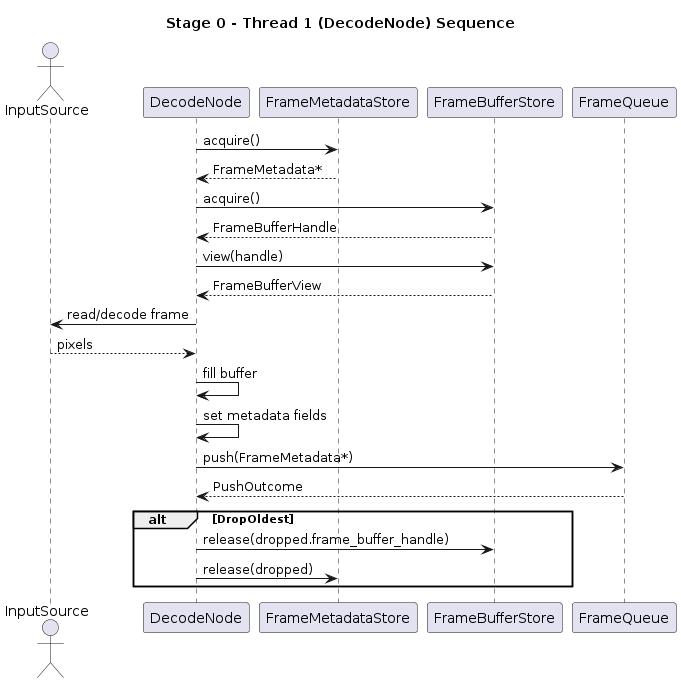

The diagram above was rendered by PlantUML. Its source (embedded in the PNG):
@startuml
title Stage 0 - Thread 1 (DecodeNode) Sequence

actor InputSource
participant DecodeNode
participant FrameMetadataStore
participant FrameBufferStore
participant FrameQueue

DecodeNode -> FrameMetadataStore : acquire()
FrameMetadataStore --> DecodeNode : FrameMetadata*

DecodeNode -> FrameBufferStore : acquire()
FrameBufferStore --> DecodeNode : FrameBufferHandle

DecodeNode -> FrameBufferStore : view(handle)
FrameBufferStore --> DecodeNode : FrameBufferView

DecodeNode -> InputSource : read/decode frame
InputSource --> DecodeNode : pixels

DecodeNode -> DecodeNode : fill buffer
DecodeNode -> DecodeNode : set metadata fields

DecodeNode -> FrameQueue : push(FrameMetadata*)
FrameQueue --> DecodeNode : PushOutcome

alt DropOldest
    DecodeNode -> FrameBufferStore : release(dropped.frame_buffer_handle)
    DecodeNode -> FrameMetadataStore : release(dropped)
end

@enduml